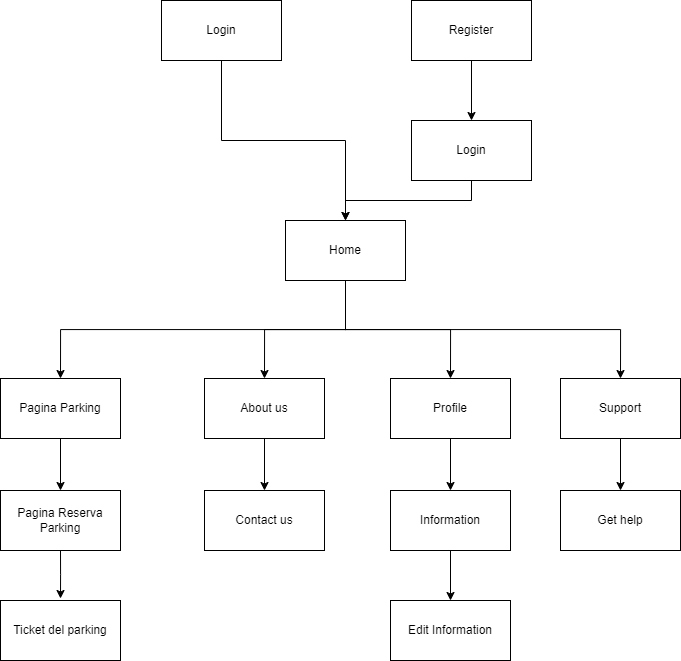

The diagram above was exported from draw.io. Its source (the exported page's mxGraphModel, read from the mxfile embedded in the PNG):
<mxGraphModel dx="1400" dy="828" grid="1" gridSize="10" guides="1" tooltips="1" connect="1" arrows="1" fold="1" page="1" pageScale="1" pageWidth="827" pageHeight="1169" math="0" shadow="0">
  <root>
    <mxCell id="0" />
    <mxCell id="1" parent="0" />
    <mxCell id="dLNdclFJtOqcjbf85LhI-10" style="edgeStyle=orthogonalEdgeStyle;rounded=0;orthogonalLoop=1;jettySize=auto;html=1;exitX=0.5;exitY=1;exitDx=0;exitDy=0;" edge="1" parent="1" source="dLNdclFJtOqcjbf85LhI-1" target="dLNdclFJtOqcjbf85LhI-3">
      <mxGeometry relative="1" as="geometry" />
    </mxCell>
    <mxCell id="dLNdclFJtOqcjbf85LhI-1" value="Login" style="rounded=0;whiteSpace=wrap;html=1;" vertex="1" parent="1">
      <mxGeometry x="230" y="140" width="120" height="60" as="geometry" />
    </mxCell>
    <mxCell id="dLNdclFJtOqcjbf85LhI-11" style="edgeStyle=orthogonalEdgeStyle;rounded=0;orthogonalLoop=1;jettySize=auto;html=1;exitX=0.5;exitY=1;exitDx=0;exitDy=0;entryX=0.5;entryY=0;entryDx=0;entryDy=0;" edge="1" parent="1" source="dLNdclFJtOqcjbf85LhI-2" target="dLNdclFJtOqcjbf85LhI-4">
      <mxGeometry relative="1" as="geometry" />
    </mxCell>
    <mxCell id="dLNdclFJtOqcjbf85LhI-2" value="Register" style="rounded=0;whiteSpace=wrap;html=1;" vertex="1" parent="1">
      <mxGeometry x="480" y="140" width="120" height="60" as="geometry" />
    </mxCell>
    <mxCell id="dLNdclFJtOqcjbf85LhI-27" style="edgeStyle=orthogonalEdgeStyle;rounded=0;orthogonalLoop=1;jettySize=auto;html=1;exitX=0.5;exitY=1;exitDx=0;exitDy=0;entryX=0.5;entryY=0;entryDx=0;entryDy=0;" edge="1" parent="1" source="dLNdclFJtOqcjbf85LhI-3" target="dLNdclFJtOqcjbf85LhI-5">
      <mxGeometry relative="1" as="geometry" />
    </mxCell>
    <mxCell id="dLNdclFJtOqcjbf85LhI-28" style="edgeStyle=orthogonalEdgeStyle;rounded=0;orthogonalLoop=1;jettySize=auto;html=1;exitX=0.5;exitY=1;exitDx=0;exitDy=0;entryX=0.5;entryY=0;entryDx=0;entryDy=0;" edge="1" parent="1" source="dLNdclFJtOqcjbf85LhI-3" target="dLNdclFJtOqcjbf85LhI-7">
      <mxGeometry relative="1" as="geometry" />
    </mxCell>
    <mxCell id="dLNdclFJtOqcjbf85LhI-29" style="edgeStyle=orthogonalEdgeStyle;rounded=0;orthogonalLoop=1;jettySize=auto;html=1;exitX=0.5;exitY=1;exitDx=0;exitDy=0;entryX=0.5;entryY=0;entryDx=0;entryDy=0;" edge="1" parent="1" source="dLNdclFJtOqcjbf85LhI-3" target="dLNdclFJtOqcjbf85LhI-8">
      <mxGeometry relative="1" as="geometry" />
    </mxCell>
    <mxCell id="dLNdclFJtOqcjbf85LhI-30" style="edgeStyle=orthogonalEdgeStyle;rounded=0;orthogonalLoop=1;jettySize=auto;html=1;exitX=0.5;exitY=1;exitDx=0;exitDy=0;entryX=0.5;entryY=0;entryDx=0;entryDy=0;" edge="1" parent="1" source="dLNdclFJtOqcjbf85LhI-3" target="dLNdclFJtOqcjbf85LhI-21">
      <mxGeometry relative="1" as="geometry" />
    </mxCell>
    <mxCell id="dLNdclFJtOqcjbf85LhI-3" value="Home" style="rounded=0;whiteSpace=wrap;html=1;" vertex="1" parent="1">
      <mxGeometry x="354" y="360" width="120" height="60" as="geometry" />
    </mxCell>
    <mxCell id="dLNdclFJtOqcjbf85LhI-12" style="edgeStyle=orthogonalEdgeStyle;rounded=0;orthogonalLoop=1;jettySize=auto;html=1;exitX=0.5;exitY=1;exitDx=0;exitDy=0;entryX=0.5;entryY=0;entryDx=0;entryDy=0;" edge="1" parent="1" source="dLNdclFJtOqcjbf85LhI-4" target="dLNdclFJtOqcjbf85LhI-3">
      <mxGeometry relative="1" as="geometry" />
    </mxCell>
    <mxCell id="dLNdclFJtOqcjbf85LhI-4" value="Login" style="rounded=0;whiteSpace=wrap;html=1;" vertex="1" parent="1">
      <mxGeometry x="480" y="260" width="120" height="60" as="geometry" />
    </mxCell>
    <mxCell id="dLNdclFJtOqcjbf85LhI-16" style="edgeStyle=orthogonalEdgeStyle;rounded=0;orthogonalLoop=1;jettySize=auto;html=1;exitX=0.5;exitY=1;exitDx=0;exitDy=0;entryX=0.5;entryY=0;entryDx=0;entryDy=0;" edge="1" parent="1" source="dLNdclFJtOqcjbf85LhI-5" target="dLNdclFJtOqcjbf85LhI-6">
      <mxGeometry relative="1" as="geometry" />
    </mxCell>
    <mxCell id="dLNdclFJtOqcjbf85LhI-5" value="Pagina Parking" style="rounded=0;whiteSpace=wrap;html=1;" vertex="1" parent="1">
      <mxGeometry x="69" y="518" width="120" height="60" as="geometry" />
    </mxCell>
    <mxCell id="dLNdclFJtOqcjbf85LhI-6" value="Pagina Reserva Parking" style="rounded=0;whiteSpace=wrap;html=1;" vertex="1" parent="1">
      <mxGeometry x="69" y="630" width="120" height="60" as="geometry" />
    </mxCell>
    <mxCell id="dLNdclFJtOqcjbf85LhI-23" style="edgeStyle=orthogonalEdgeStyle;rounded=0;orthogonalLoop=1;jettySize=auto;html=1;exitX=0.5;exitY=1;exitDx=0;exitDy=0;entryX=0.5;entryY=0;entryDx=0;entryDy=0;" edge="1" parent="1" source="dLNdclFJtOqcjbf85LhI-7" target="dLNdclFJtOqcjbf85LhI-20">
      <mxGeometry relative="1" as="geometry" />
    </mxCell>
    <mxCell id="dLNdclFJtOqcjbf85LhI-7" value="About us" style="rounded=0;whiteSpace=wrap;html=1;" vertex="1" parent="1">
      <mxGeometry x="273" y="518" width="120" height="60" as="geometry" />
    </mxCell>
    <mxCell id="dLNdclFJtOqcjbf85LhI-24" style="edgeStyle=orthogonalEdgeStyle;rounded=0;orthogonalLoop=1;jettySize=auto;html=1;exitX=0.5;exitY=1;exitDx=0;exitDy=0;entryX=0.5;entryY=0;entryDx=0;entryDy=0;" edge="1" parent="1" source="dLNdclFJtOqcjbf85LhI-8" target="dLNdclFJtOqcjbf85LhI-18">
      <mxGeometry relative="1" as="geometry" />
    </mxCell>
    <mxCell id="dLNdclFJtOqcjbf85LhI-8" value="Profile" style="rounded=0;whiteSpace=wrap;html=1;" vertex="1" parent="1">
      <mxGeometry x="459" y="518" width="120" height="60" as="geometry" />
    </mxCell>
    <mxCell id="dLNdclFJtOqcjbf85LhI-9" value="Ticket del parking" style="rounded=0;whiteSpace=wrap;html=1;" vertex="1" parent="1">
      <mxGeometry x="69" y="740" width="120" height="60" as="geometry" />
    </mxCell>
    <mxCell id="dLNdclFJtOqcjbf85LhI-17" style="edgeStyle=orthogonalEdgeStyle;rounded=0;orthogonalLoop=1;jettySize=auto;html=1;exitX=0.5;exitY=1;exitDx=0;exitDy=0;" edge="1" parent="1" source="dLNdclFJtOqcjbf85LhI-6">
      <mxGeometry relative="1" as="geometry">
        <mxPoint x="129" y="738" as="targetPoint" />
      </mxGeometry>
    </mxCell>
    <mxCell id="dLNdclFJtOqcjbf85LhI-25" style="edgeStyle=orthogonalEdgeStyle;rounded=0;orthogonalLoop=1;jettySize=auto;html=1;exitX=0.5;exitY=1;exitDx=0;exitDy=0;entryX=0.5;entryY=0;entryDx=0;entryDy=0;" edge="1" parent="1" source="dLNdclFJtOqcjbf85LhI-18" target="dLNdclFJtOqcjbf85LhI-19">
      <mxGeometry relative="1" as="geometry" />
    </mxCell>
    <mxCell id="dLNdclFJtOqcjbf85LhI-18" value="Information" style="rounded=0;whiteSpace=wrap;html=1;" vertex="1" parent="1">
      <mxGeometry x="459" y="630" width="120" height="60" as="geometry" />
    </mxCell>
    <mxCell id="dLNdclFJtOqcjbf85LhI-19" value="Edit Information" style="rounded=0;whiteSpace=wrap;html=1;" vertex="1" parent="1">
      <mxGeometry x="459" y="740" width="120" height="60" as="geometry" />
    </mxCell>
    <mxCell id="dLNdclFJtOqcjbf85LhI-20" value="Contact us" style="rounded=0;whiteSpace=wrap;html=1;" vertex="1" parent="1">
      <mxGeometry x="273" y="630" width="120" height="60" as="geometry" />
    </mxCell>
    <mxCell id="dLNdclFJtOqcjbf85LhI-26" value="" style="edgeStyle=orthogonalEdgeStyle;rounded=0;orthogonalLoop=1;jettySize=auto;html=1;" edge="1" parent="1" source="dLNdclFJtOqcjbf85LhI-21" target="dLNdclFJtOqcjbf85LhI-22">
      <mxGeometry relative="1" as="geometry" />
    </mxCell>
    <mxCell id="dLNdclFJtOqcjbf85LhI-21" value="Support" style="rounded=0;whiteSpace=wrap;html=1;" vertex="1" parent="1">
      <mxGeometry x="629" y="518" width="120" height="60" as="geometry" />
    </mxCell>
    <mxCell id="dLNdclFJtOqcjbf85LhI-22" value="Get help" style="rounded=0;whiteSpace=wrap;html=1;" vertex="1" parent="1">
      <mxGeometry x="629" y="630" width="120" height="60" as="geometry" />
    </mxCell>
  </root>
</mxGraphModel>